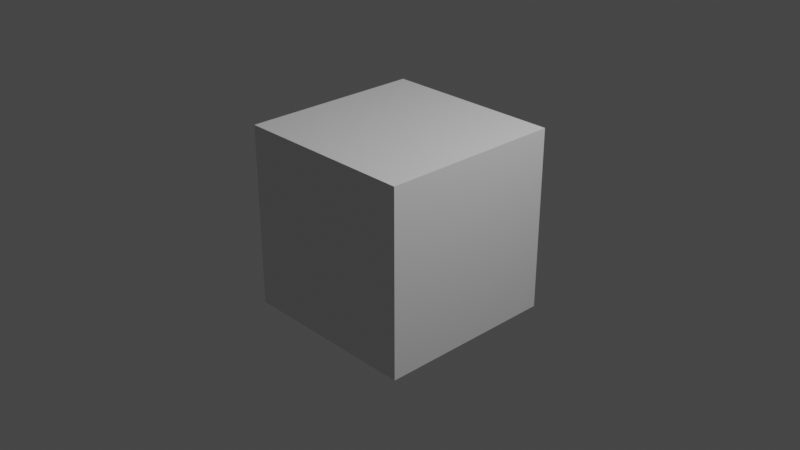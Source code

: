 # Source: startup.blend  (saved by Blender 3.2.14; exported with 4.5.12 LTS)
import bpy
from mathutils import Matrix  # noqa: F401  (used for matrix-valued properties, if any)

bpy.ops.wm.read_factory_settings(use_empty=True)
scene = bpy.context.scene
scene.name = 'Scene'

# ---- collections
col_collection = bpy.data.collections.new('Collection'); scene.collection.children.link(col_collection)

# ---- materials (node trees are filled in below, after node groups)
mat_material = bpy.data.materials.new('Material')
mat_material.alpha_threshold = 0.0
mat_material.use_transparent_shadow = False
mat_material.line_color = (0.0, 0.0, 0.0, 1.0)

# ---- material node trees
mat_material.use_nodes = True; mat_material.node_tree.nodes.clear()
_N = mat_material.node_tree.nodes; _L = mat_material.node_tree.links
n0 = _N.new('ShaderNodeOutputMaterial'); n0.name = 'Material Output'; n0.location = (300, 300)
n1 = _N.new('ShaderNodeBsdfPrincipled'); n1.name = 'Principled BSDF'; n1.location = (10, 300)
n1.distribution = 'GGX'
n1.subsurface_method = 'BURLEY'
n1.inputs[2].default_value = 0.4
n1.inputs[3].default_value = 1.45
n1.inputs[27].default_value = (0.0, 0.0, 0.0, 1.0)
n1.inputs[28].default_value = 1.0
_L.new(n1.outputs[0], n0.inputs[0])
n0.is_active_output = True

# ---- world
world_world = bpy.data.worlds.new('World'); scene.world = world_world
world_world.use_nodes = True; world_world.node_tree.nodes.clear()
_N = world_world.node_tree.nodes; _L = world_world.node_tree.links
n0 = _N.new('ShaderNodeOutputWorld'); n0.name = 'World Output'; n0.location = (300, 300)
n1 = _N.new('ShaderNodeBackground'); n1.name = 'Background'; n1.location = (10, 300)
n1.inputs[0].default_value = (0.05088, 0.05088, 0.05088, 1.0)
_L.new(n1.outputs[0], n0.inputs[0])
n0.is_active_output = True
world_world.color = (0.05088, 0.05088, 0.05088)
world_world.use_sun_shadow = False
world_world.sun_shadow_jitter_overblur = 0.0

# ---- cameras
cam_camera = bpy.data.cameras.new('Camera')
cam_camera.ortho_scale = 7.314

# ---- lights
light_light = bpy.data.lights.new('Light', 'POINT')
light_light.transmission_factor = 0.0
light_light.energy = 1000.0
light_light.shadow_soft_size = 0.1
light_light.shadow_maximum_resolution = 0.006
light_light.use_absolute_resolution = True

# ---- meshes
me_cube = bpy.data.meshes.new('Cube')
me_cube.from_pydata([(1.0, 1.0, 1.0), (1.0, 1.0, -1.0), (1.0, -1.0, 1.0), (1.0, -1.0, -1.0), (-1.0, 1.0, 1.0), (-1.0, 1.0, -1.0), (-1.0, -1.0, 1.0), (-1.0, -1.0, -1.0)], [], [(0, 4, 6, 2), (3, 2, 6, 7), (7, 6, 4, 5), (5, 1, 3, 7), (1, 0, 2, 3), (5, 4, 0, 1)])
_uv = me_cube.uv_layers.new(name='UVMap')
_uv.uv.foreach_set('vector', [0.625, 0.5, 0.875, 0.5, 0.875, 0.75, 0.625, 0.75, 0.375, 0.75, 0.625, 0.75, 0.625, 1.0, 0.375, 1.0, 0.375, 0.0, 0.625, 0.0, 0.625, 0.25, 0.375, 0.25, 0.125, 0.5, 0.375, 0.5, 0.375, 0.75, 0.125, 0.75, 0.375, 0.5, 0.625, 0.5, 0.625, 0.75, 0.375, 0.75, 0.375, 0.25, 0.625, 0.25, 0.625, 0.5, 0.375, 0.5])
me_cube.materials.append(mat_material)
me_cube.use_remesh_preserve_volume = False
me_cube.use_remesh_preserve_attributes = False
me_cube.use_mirror_vertex_groups = False
me_cube.update()

# ---- objects
ob_cube = bpy.data.objects.new('Cube', me_cube)
ob_light = bpy.data.objects.new('Light', light_light)
ob_camera = bpy.data.objects.new('Camera', cam_camera)

# ---- transforms, parenting, visibility, modifiers, constraints
ob_cube.location = (0.0, 0.0, 0.0)
ob_cube.lock_rotations_4d = False
ob_cube.empty_display_type = 'ARROWS'
ob_cube.lineart.crease_threshold = 0.0
ob_light.location = (4.076, 1.005, 5.904)
ob_light.rotation_euler = (0.6503, 0.05522, 1.866)
ob_light.lock_rotations_4d = False
ob_light.empty_display_type = 'ARROWS'
ob_light.color = (0.0, 0.0, 0.0, 0.0)
ob_light.lineart.crease_threshold = 0.0
ob_camera.location = (7.359, -6.926, 4.958)
ob_camera.rotation_euler = (1.109, 0.0, 0.8149)
ob_camera.lock_rotations_4d = False
ob_camera.empty_display_type = 'ARROWS'
ob_camera.color = (0.0, 0.0, 0.0, 0.0)
ob_camera.display_type = 'WIRE'
ob_camera.lineart.crease_threshold = 0.0

# ---- collection membership
col_collection.objects.link(ob_cube)
col_collection.objects.link(ob_light)
col_collection.objects.link(ob_camera)

# ---- scene / render settings (as saved in the file)
scene.camera = ob_camera
scene.frame_start = 1; scene.frame_end = 250; scene.frame_set(1)
scene.render.engine = 'BLENDER_EEVEE_NEXT'
scene.render.image_settings.file_format = 'FFMPEG'
scene.render.image_settings.color_mode = 'RGB'
scene.render.fps = 30
scene.cycles.use_denoising = False
scene.cycles.samples = 2048
scene.cycles.sampling_pattern = 'TABULATED_SOBOL'
scene.cycles.use_light_tree = False
scene.view_settings.view_transform = 'Filmic'
bpy.context.view_layer.update()
